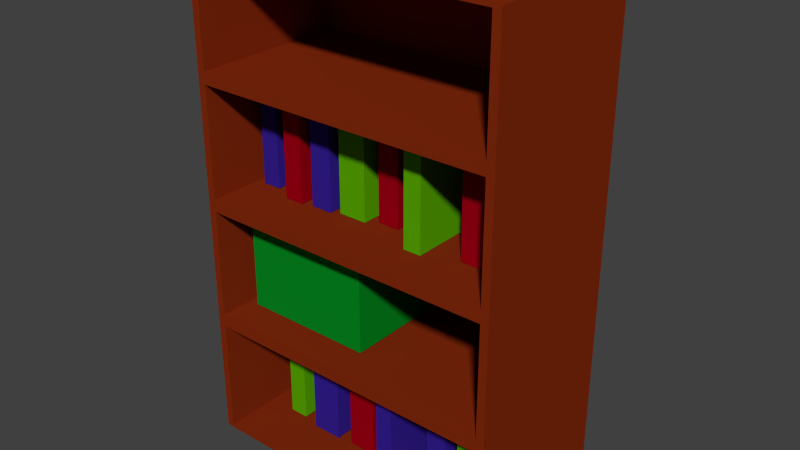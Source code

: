 # Source: bookshelf.blend  (saved by Blender 2.76.0; exported with 4.5.12 LTS)
import bpy
from mathutils import Matrix  # noqa: F401  (used for matrix-valued properties, if any)

bpy.ops.wm.read_factory_settings(use_empty=True)
scene = bpy.context.scene
scene.name = 'Scene'

# ---- collections
col_collection_1 = bpy.data.collections.new('Collection 1'); scene.collection.children.link(col_collection_1)

# ---- materials (node trees are filled in below, after node groups)
mat_box_green = bpy.data.materials.new('box_green')
mat_box_green.alpha_threshold = 0.0
mat_box_green.use_transparent_shadow = False
mat_box_green.diffuse_color = (0.001948, 0.2529, 0.01524, 1.0)
mat_box_green.roughness = 0.5
mat_box_green.specular_intensity = 0.0
mat_book_blue = bpy.data.materials.new('book_blue')
mat_book_blue.alpha_threshold = 0.0
mat_book_blue.use_transparent_shadow = False
mat_book_blue.diffuse_color = (0.03504, 0.01365, 0.2883, 1.0)
mat_book_blue.roughness = 0.5
mat_book_blue.specular_intensity = 0.0
mat_book_green = bpy.data.materials.new('book_green')
mat_book_green.alpha_threshold = 0.0
mat_book_green.use_transparent_shadow = False
mat_book_green.diffuse_color = (0.09662, 0.402, 0.0, 1.0)
mat_book_green.roughness = 0.5
mat_book_green.specular_intensity = 0.0
mat_book_red = bpy.data.materials.new('book_red')
mat_book_red.alpha_threshold = 0.0
mat_book_red.use_transparent_shadow = False
mat_book_red.diffuse_color = (0.3264, 0.0, 0.007006, 1.0)
mat_book_red.roughness = 0.5
mat_book_red.specular_intensity = 0.0
mat_bookshelf_brown = bpy.data.materials.new('bookshelf_brown')
mat_bookshelf_brown.alpha_threshold = 0.0
mat_bookshelf_brown.use_transparent_shadow = False
mat_bookshelf_brown.diffuse_color = (0.2266, 0.02343, 0.004256, 1.0)
mat_bookshelf_brown.roughness = 0.5
mat_bookshelf_brown.specular_intensity = 0.0

# ---- material node trees

# ---- world
world_world = bpy.data.worlds.new('World'); scene.world = world_world
world_world.color = (0.05088, 0.05088, 0.05088)
world_world.use_sun_shadow = False
world_world.sun_shadow_jitter_overblur = 0.0
world_world.cycles.sampling_method = 'MANUAL'
world_world.cycles.sample_map_resolution = 256

# ---- meshes
me_cube_014 = bpy.data.meshes.new('Cube.014')
me_cube_014.from_pydata([(-1.0, -1.0, -1.0), (-1.0, -1.0, 1.0), (-1.0, 1.0, -1.0), (-1.0, 1.0, 1.0), (1.0, -1.0, -1.0), (1.0, -1.0, 1.0), (1.0, 1.0, -1.0), (1.0, 1.0, 1.0), (-1.055, -1.055, 0.9937), (-1.055, 1.055, 0.9937), (1.055, 1.055, 0.9937), (1.055, -1.055, 0.9937), (-1.055, -1.055, 1.236), (-1.055, 1.055, 1.236), (1.055, 1.055, 1.236), (1.055, -1.055, 1.236)], [], [(1, 3, 2, 0), (3, 7, 6, 2), (7, 5, 4, 6), (5, 1, 0, 4), (0, 2, 6, 4), (7, 3, 9, 10), (8, 11, 15, 12), (5, 7, 10, 11), (3, 1, 8, 9), (1, 5, 11, 8), (15, 14, 13, 12), (10, 9, 13, 14), (11, 10, 14, 15), (9, 8, 12, 13)])
me_cube_014.materials.append(mat_box_green)
me_cube_014.use_remesh_preserve_volume = False
me_cube_014.use_remesh_preserve_attributes = False
me_cube_014.use_mirror_vertex_groups = False
me_cube_014.update()
me_cube_013 = bpy.data.meshes.new('Cube.013')
me_cube_013.from_pydata([(-1.0, -1.0, -1.0), (-1.0, -1.0, 1.0), (-1.0, 1.0, -1.0), (-1.0, 1.0, 1.0), (1.0, -1.0, -1.0), (1.0, -1.0, 1.0), (1.0, 1.0, -1.0), (1.0, 1.0, 1.0)], [], [(1, 3, 2, 0), (3, 7, 6, 2), (7, 5, 4, 6), (5, 1, 0, 4), (0, 2, 6, 4), (5, 7, 3, 1)])
me_cube_013.materials.append(mat_book_blue)
me_cube_013.use_remesh_preserve_volume = False
me_cube_013.use_remesh_preserve_attributes = False
me_cube_013.use_mirror_vertex_groups = False
me_cube_013.update()
me_cube_012 = bpy.data.meshes.new('Cube.012')
me_cube_012.from_pydata([(-1.0, -1.0, -1.0), (-1.0, -1.0, 1.0), (-1.0, 1.0, -1.0), (-1.0, 1.0, 1.0), (1.0, -1.0, -1.0), (1.0, -1.0, 1.0), (1.0, 1.0, -1.0), (1.0, 1.0, 1.0)], [], [(1, 3, 2, 0), (3, 7, 6, 2), (7, 5, 4, 6), (5, 1, 0, 4), (0, 2, 6, 4), (5, 7, 3, 1)])
me_cube_012.materials.append(mat_book_green)
me_cube_012.use_remesh_preserve_volume = False
me_cube_012.use_remesh_preserve_attributes = False
me_cube_012.use_mirror_vertex_groups = False
me_cube_012.update()
me_cube_011 = bpy.data.meshes.new('Cube.011')
me_cube_011.from_pydata([(-1.0, -1.0, -1.0), (-1.0, -1.0, 1.0), (-1.0, 1.0, -1.0), (-1.0, 1.0, 1.0), (1.0, -1.0, -1.0), (1.0, -1.0, 1.0), (1.0, 1.0, -1.0), (1.0, 1.0, 1.0)], [], [(1, 3, 2, 0), (3, 7, 6, 2), (7, 5, 4, 6), (5, 1, 0, 4), (0, 2, 6, 4), (5, 7, 3, 1)])
me_cube_011.materials.append(mat_book_green)
me_cube_011.use_remesh_preserve_volume = False
me_cube_011.use_remesh_preserve_attributes = False
me_cube_011.use_mirror_vertex_groups = False
me_cube_011.update()
me_cube_010 = bpy.data.meshes.new('Cube.010')
me_cube_010.from_pydata([(-1.0, -1.0, -1.0), (-1.0, -1.0, 1.0), (-1.0, 1.0, -1.0), (-1.0, 1.0, 1.0), (1.0, -1.0, -1.0), (1.0, -1.0, 1.0), (1.0, 1.0, -1.0), (1.0, 1.0, 1.0)], [], [(1, 3, 2, 0), (3, 7, 6, 2), (7, 5, 4, 6), (5, 1, 0, 4), (0, 2, 6, 4), (5, 7, 3, 1)])
me_cube_010.materials.append(mat_book_red)
me_cube_010.use_remesh_preserve_volume = False
me_cube_010.use_remesh_preserve_attributes = False
me_cube_010.use_mirror_vertex_groups = False
me_cube_010.update()
me_cube_009 = bpy.data.meshes.new('Cube.009')
me_cube_009.from_pydata([(-1.0, -1.0, -1.0), (-1.0, -1.0, 1.0), (-1.0, 1.0, -1.0), (-1.0, 1.0, 1.0), (1.0, -1.0, -1.0), (1.0, -1.0, 1.0), (1.0, 1.0, -1.0), (1.0, 1.0, 1.0)], [], [(1, 3, 2, 0), (3, 7, 6, 2), (7, 5, 4, 6), (5, 1, 0, 4), (0, 2, 6, 4), (5, 7, 3, 1)])
me_cube_009.materials.append(mat_book_blue)
me_cube_009.use_remesh_preserve_volume = False
me_cube_009.use_remesh_preserve_attributes = False
me_cube_009.use_mirror_vertex_groups = False
me_cube_009.update()
me_cube_008 = bpy.data.meshes.new('Cube.008')
me_cube_008.from_pydata([(-1.0, -1.0, -1.0), (-1.0, -1.0, 1.0), (-1.0, 1.0, -1.0), (-1.0, 1.0, 1.0), (1.0, -1.0, -1.0), (1.0, -1.0, 1.0), (1.0, 1.0, -1.0), (1.0, 1.0, 1.0)], [], [(1, 3, 2, 0), (3, 7, 6, 2), (7, 5, 4, 6), (5, 1, 0, 4), (0, 2, 6, 4), (5, 7, 3, 1)])
me_cube_008.materials.append(mat_book_blue)
me_cube_008.use_remesh_preserve_volume = False
me_cube_008.use_remesh_preserve_attributes = False
me_cube_008.use_mirror_vertex_groups = False
me_cube_008.update()
me_cube_007 = bpy.data.meshes.new('Cube.007')
me_cube_007.from_pydata([(-1.0, -1.0, -1.0), (-1.0, -1.0, 1.0), (-1.0, 1.0, -1.0), (-1.0, 1.0, 1.0), (1.0, -1.0, -1.0), (1.0, -1.0, 1.0), (1.0, 1.0, -1.0), (1.0, 1.0, 1.0)], [], [(1, 3, 2, 0), (3, 7, 6, 2), (7, 5, 4, 6), (5, 1, 0, 4), (0, 2, 6, 4), (5, 7, 3, 1)])
me_cube_007.materials.append(mat_book_blue)
me_cube_007.use_remesh_preserve_volume = False
me_cube_007.use_remesh_preserve_attributes = False
me_cube_007.use_mirror_vertex_groups = False
me_cube_007.update()
me_cube_006 = bpy.data.meshes.new('Cube.006')
me_cube_006.from_pydata([(-1.0, -1.0, -1.0), (-1.0, -1.0, 1.0), (-1.0, 1.0, -1.0), (-1.0, 1.0, 1.0), (1.0, -1.0, -1.0), (1.0, -1.0, 1.0), (1.0, 1.0, -1.0), (1.0, 1.0, 1.0)], [], [(1, 3, 2, 0), (3, 7, 6, 2), (7, 5, 4, 6), (5, 1, 0, 4), (0, 2, 6, 4), (5, 7, 3, 1)])
me_cube_006.materials.append(mat_book_red)
me_cube_006.use_remesh_preserve_volume = False
me_cube_006.use_remesh_preserve_attributes = False
me_cube_006.use_mirror_vertex_groups = False
me_cube_006.update()
me_cube_005 = bpy.data.meshes.new('Cube.005')
me_cube_005.from_pydata([(-1.0, -1.0, -1.0), (-1.0, -1.0, 1.0), (-1.0, 1.0, -1.0), (-1.0, 1.0, 1.0), (1.0, -1.0, -1.0), (1.0, -1.0, 1.0), (1.0, 1.0, -1.0), (1.0, 1.0, 1.0)], [], [(1, 3, 2, 0), (3, 7, 6, 2), (7, 5, 4, 6), (5, 1, 0, 4), (0, 2, 6, 4), (5, 7, 3, 1)])
me_cube_005.materials.append(mat_book_red)
me_cube_005.use_remesh_preserve_volume = False
me_cube_005.use_remesh_preserve_attributes = False
me_cube_005.use_mirror_vertex_groups = False
me_cube_005.update()
me_cube_004 = bpy.data.meshes.new('Cube.004')
me_cube_004.from_pydata([(-1.0, -1.0, -1.0), (-1.0, -1.0, 1.0), (-1.0, 1.0, -1.0), (-1.0, 1.0, 1.0), (1.0, -1.0, -1.0), (1.0, -1.0, 1.0), (1.0, 1.0, -1.0), (1.0, 1.0, 1.0)], [], [(1, 3, 2, 0), (3, 7, 6, 2), (7, 5, 4, 6), (5, 1, 0, 4), (0, 2, 6, 4), (5, 7, 3, 1)])
me_cube_004.materials.append(mat_book_green)
me_cube_004.use_remesh_preserve_volume = False
me_cube_004.use_remesh_preserve_attributes = False
me_cube_004.use_mirror_vertex_groups = False
me_cube_004.update()
me_cube_003 = bpy.data.meshes.new('Cube.003')
me_cube_003.from_pydata([(-1.0, -1.0, -1.0), (-1.0, -1.0, 1.0), (-1.0, 1.0, -1.0), (-1.0, 1.0, 1.0), (1.0, -1.0, -1.0), (1.0, -1.0, 1.0), (1.0, 1.0, -1.0), (1.0, 1.0, 1.0)], [], [(1, 3, 2, 0), (3, 7, 6, 2), (7, 5, 4, 6), (5, 1, 0, 4), (0, 2, 6, 4), (5, 7, 3, 1)])
me_cube_003.materials.append(mat_book_green)
me_cube_003.use_remesh_preserve_volume = False
me_cube_003.use_remesh_preserve_attributes = False
me_cube_003.use_mirror_vertex_groups = False
me_cube_003.update()
me_cube_002 = bpy.data.meshes.new('Cube.002')
me_cube_002.from_pydata([(-1.0, -1.0, -1.0), (-1.0, -1.0, 1.0), (-1.0, 1.0, -1.0), (-1.0, 1.0, 1.0), (1.0, -1.0, -1.0), (1.0, -1.0, 1.0), (1.0, 1.0, -1.0), (1.0, 1.0, 1.0)], [], [(1, 3, 2, 0), (3, 7, 6, 2), (7, 5, 4, 6), (5, 1, 0, 4), (0, 2, 6, 4), (5, 7, 3, 1)])
me_cube_002.materials.append(mat_book_red)
me_cube_002.use_remesh_preserve_volume = False
me_cube_002.use_remesh_preserve_attributes = False
me_cube_002.use_mirror_vertex_groups = False
me_cube_002.update()
me_cube = bpy.data.meshes.new('Cube')
me_cube.from_pydata([(-1.0, -1.0, -1.0), (-1.0, -1.0, 1.0), (-1.0, 1.0, -1.0), (-1.0, 1.0, 1.0), (1.0, -1.0, -1.0), (1.0, -1.0, 1.0), (1.0, 1.0, -1.0), (1.0, 1.0, 1.0)], [], [(1, 3, 2, 0), (3, 7, 6, 2), (7, 5, 4, 6), (5, 1, 0, 4), (0, 2, 6, 4), (5, 7, 3, 1)])
me_cube.materials.append(mat_book_blue)
me_cube.use_remesh_preserve_volume = False
me_cube.use_remesh_preserve_attributes = False
me_cube.use_mirror_vertex_groups = False
me_cube.update()
me_cube_001 = bpy.data.meshes.new('Cube.001')
me_cube_001.from_pydata([(-1.0, -1.0, -1.0), (-1.0, -1.0, 1.0), (-1.0, 1.0, -1.0), (-1.0, 1.0, 1.0), (1.0, -1.0, -1.0), (1.0, -1.0, 1.0), (1.0, 1.0, -1.0), (1.0, 1.0, 1.0), (-1.0, -1.0, -0.5), (-1.0, -1.0, 0.0), (-1.0, -1.0, 0.5), (-1.0, 1.0, 0.5), (-1.0, 1.0, 0.0), (-1.0, 1.0, -0.5), (1.0, 1.0, 0.5), (1.0, 1.0, 0.0), (1.0, 1.0, -0.5), (1.0, -1.0, 0.5), (1.0, -1.0, 0.0), (1.0, -1.0, -0.5), (1.0, -1.0, 0.5244), (1.0, 1.0, 0.5244), (-1.0, 1.0, 0.5244), (-1.0, -1.0, 0.5244), (-1.0, -1.0, 0.0275), (-1.0, 1.0, 0.0275), (1.0, 1.0, 0.0275), (1.0, -1.0, 0.0275), (-1.0, -1.0, -0.4693), (-1.0, 1.0, -0.4693), (1.0, 1.0, -0.4693), (1.0, -1.0, -0.4693), (-0.95, 1.0, 0.9881), (0.95, 1.0, 0.9881), (0.95, 1.0, 0.5363), (-0.95, 1.0, 0.5363), (0.95, 1.0, 0.4882), (-0.95, 1.0, 0.4882), (-0.95, 1.0, 0.03931), (0.95, 1.0, 0.03931), (0.95, 1.0, -0.01173), (-0.95, 1.0, -0.01173), (-0.95, 1.0, -0.4576), (0.95, 1.0, -0.4576), (-0.95, 1.0, -0.5125), (-0.95, 1.0, -0.9875), (0.95, 1.0, -0.5125), (0.95, 1.0, -0.9875), (-0.95, -0.9065, 0.9881), (0.95, -0.9065, 0.9881), (0.95, -0.9065, 0.5363), (-0.95, -0.9065, 0.5363), (0.95, -0.9065, 0.4882), (-0.95, -0.9065, 0.4882), (-0.95, -0.9065, 0.03931), (0.95, -0.9065, 0.03931), (0.95, -0.9065, -0.01173), (-0.95, -0.9065, -0.01173), (-0.95, -0.9065, -0.4576), (0.95, -0.9065, -0.4576), (-0.95, -0.9065, -0.5125), (-0.95, -0.9065, -0.9875), (0.95, -0.9065, -0.5125), (0.95, -0.9065, -0.9875)], [], [(8, 13, 2, 0), (16, 6, 47, 46), (16, 19, 4, 6), (19, 8, 0, 4), (0, 2, 6, 4), (5, 7, 3, 1), (20, 23, 10, 17), (27, 24, 9, 18), (31, 28, 8, 19), (21, 20, 17, 14), (26, 27, 18, 15), (30, 31, 19, 16), (22, 21, 14, 11), (25, 26, 15, 12), (29, 30, 16, 13), (23, 22, 11, 10), (24, 25, 12, 9), (28, 29, 13, 8), (1, 3, 22, 23), (22, 3, 32, 35), (5, 1, 23, 20), (7, 5, 20, 21), (10, 11, 25, 24), (26, 25, 38, 39), (14, 17, 27, 26), (17, 10, 24, 27), (9, 12, 29, 28), (12, 15, 40, 41), (15, 18, 31, 30), (18, 9, 28, 31), (41, 40, 56, 57), (21, 22, 35, 34), (3, 7, 33, 32), (7, 21, 34, 33), (33, 34, 50, 49), (25, 11, 37, 38), (11, 14, 36, 37), (14, 26, 39, 36), (37, 36, 52, 53), (29, 12, 41, 42), (15, 30, 43, 40), (30, 29, 42, 43), (32, 33, 49, 48), (13, 16, 46, 44), (6, 2, 45, 47), (2, 13, 44, 45), (48, 49, 50, 51), (53, 52, 55, 54), (57, 56, 59, 58), (60, 62, 63, 61), (38, 37, 53, 54), (45, 44, 60, 61), (35, 32, 48, 51), (42, 41, 57, 58), (36, 39, 55, 52), (46, 47, 63, 62), (34, 35, 51, 50), (40, 43, 59, 56), (39, 38, 54, 55), (47, 45, 61, 63), (43, 42, 58, 59), (44, 46, 62, 60)])
me_cube_001.materials.append(mat_bookshelf_brown)
me_cube_001.use_remesh_preserve_volume = False
me_cube_001.use_remesh_preserve_attributes = False
me_cube_001.use_mirror_vertex_groups = False
me_cube_001.update()

# ---- objects
ob_cube_014 = bpy.data.objects.new('Cube.014', me_cube_014)
ob_cube_013 = bpy.data.objects.new('Cube.013', me_cube_013)
ob_cube_012 = bpy.data.objects.new('Cube.012', me_cube_012)
ob_cube_011 = bpy.data.objects.new('Cube.011', me_cube_011)
ob_cube_010 = bpy.data.objects.new('Cube.010', me_cube_010)
ob_cube_009 = bpy.data.objects.new('Cube.009', me_cube_009)
ob_cube_008 = bpy.data.objects.new('Cube.008', me_cube_008)
ob_cube_007 = bpy.data.objects.new('Cube.007', me_cube_007)
ob_cube_006 = bpy.data.objects.new('Cube.006', me_cube_006)
ob_cube_005 = bpy.data.objects.new('Cube.005', me_cube_005)
ob_cube_004 = bpy.data.objects.new('Cube.004', me_cube_004)
ob_cube_003 = bpy.data.objects.new('Cube.003', me_cube_003)
ob_cube_002 = bpy.data.objects.new('Cube.002', me_cube_002)
ob_cube_001 = bpy.data.objects.new('Cube.001', me_cube)
ob_cube = bpy.data.objects.new('Cube', me_cube_001)

# ---- transforms, parenting, visibility, modifiers, constraints
ob_cube_014.location = (-1.375, 0.0, -1.337)
ob_cube_014.scale = (1.3, 1.0, 0.8303)
ob_cube_014.lineart.crease_threshold = 0.0
ob_cube_013.location = (-1.181, 0.2905, 1.2)
ob_cube_013.scale = (0.2151, 0.9991, 1.0)
ob_cube_013.lineart.crease_threshold = 0.0
ob_cube_012.location = (-2.129, 0.4, -3.684)
ob_cube_012.scale = (0.1878, 0.98, 1.0)
ob_cube_012.lineart.crease_threshold = 0.0
ob_cube_011.location = (2.122, 0.3, -3.684)
ob_cube_011.scale = (0.1904, 1.078, 1.0)
ob_cube_011.lineart.crease_threshold = 0.0
ob_cube_010.location = (-0.4181, 0.3778, -3.684)
ob_cube_010.scale = (0.2811, 0.9991, 1.0)
ob_cube_010.lineart.crease_threshold = 0.0
ob_cube_009.location = (0.3908, 0.2327, -3.684)
ob_cube_009.scale = (0.1729, 1.164, 1.0)
ob_cube_009.lineart.crease_threshold = 0.0
ob_cube_008.location = (-1.29, 0.3536, -3.684)
ob_cube_008.scale = (0.3015, 1.017, 1.0)
ob_cube_008.lineart.crease_threshold = 0.0
ob_cube_007.location = (1.222, 0.3536, -3.684)
ob_cube_007.scale = (0.213, 0.8112, 1.0)
ob_cube_007.lineart.crease_threshold = 0.0
ob_cube_006.location = (0.1273, 0.3536, 1.2)
ob_cube_006.scale = (0.213, 0.8112, 1.0)
ob_cube_006.lineart.crease_threshold = 0.0
ob_cube_005.location = (2.109, 0.3536, 1.2)
ob_cube_005.scale = (0.3015, 1.017, 1.0)
ob_cube_005.lineart.crease_threshold = 0.0
ob_cube_004.location = (1.022, 0.2327, 1.2)
ob_cube_004.scale = (0.1729, 1.164, 1.0)
ob_cube_004.lineart.crease_threshold = 0.0
ob_cube_003.location = (-0.5409, 0.3778, 1.2)
ob_cube_003.scale = (0.2811, 0.9991, 1.0)
ob_cube_003.lineart.crease_threshold = 0.0
ob_cube_002.location = (-1.781, 0.3, 1.2)
ob_cube_002.scale = (0.1904, 1.078, 1.0)
ob_cube_002.lineart.crease_threshold = 0.0
ob_cube_001.location = (-2.536, 0.4, 1.2)
ob_cube_001.scale = (0.1878, 0.98, 1.0)
ob_cube_001.lineart.crease_threshold = 0.0
ob_cube.location = (0.0, 0.0, 0.0)
ob_cube.rotation_euler = (0.0, -0.0, -3.142)
ob_cube.scale = (3.064, 1.634, 4.797)
ob_cube.lineart.crease_threshold = 0.0

# ---- collection membership
col_collection_1.objects.link(ob_cube_014)
col_collection_1.objects.link(ob_cube_013)
col_collection_1.objects.link(ob_cube_012)
col_collection_1.objects.link(ob_cube_011)
col_collection_1.objects.link(ob_cube_010)
col_collection_1.objects.link(ob_cube_009)
col_collection_1.objects.link(ob_cube_008)
col_collection_1.objects.link(ob_cube_007)
col_collection_1.objects.link(ob_cube_006)
col_collection_1.objects.link(ob_cube_005)
col_collection_1.objects.link(ob_cube_004)
col_collection_1.objects.link(ob_cube_003)
col_collection_1.objects.link(ob_cube_002)
col_collection_1.objects.link(ob_cube_001)
col_collection_1.objects.link(ob_cube)

# ---- scene / render settings (as saved in the file)
scene.frame_start = 1; scene.frame_end = 250; scene.frame_set(1)
scene.render.engine = 'BLENDER_EEVEE_NEXT'
scene.render.resolution_percentage = 50
scene.render.dither_intensity = 0.0
scene.cycles.use_denoising = False
scene.cycles.samples = 10
scene.cycles.sampling_pattern = 'TABULATED_SOBOL'
scene.cycles.light_sampling_threshold = 0.0
scene.cycles.use_adaptive_sampling = False
scene.cycles.use_light_tree = False
scene.cycles.blur_glossy = 0.0
scene.cycles.pixel_filter_type = 'GAUSSIAN'
scene.cycles.sample_clamp_indirect = 0.0
scene.view_settings.view_transform = 'Standard'
bpy.context.view_layer.update()

# ---- added for rendering (the .blend has no active camera and no usable light): camera, sun
cam_auto = bpy.data.cameras.new('AutoCamera')
cam_auto.lens = 50.0
cam_auto.sensor_width = 36.0
cam_auto.clip_end = 1000.0
ob_auto_camera = bpy.data.objects.new('AutoCamera', cam_auto)
scene.collection.objects.link(ob_auto_camera)
ob_auto_camera.location = (10.9591, -13.1509, 8.76726)
ob_auto_camera.rotation_euler = (1.09748, -7.21219e-08, 0.694738)
scene.camera = ob_auto_camera
light_auto_sun = bpy.data.lights.new('AutoSun', 'SUN')
light_auto_sun.energy = 3.0
light_auto_sun.angle = 0.0523599
ob_auto_sun = bpy.data.objects.new('AutoSun', light_auto_sun)
scene.collection.objects.link(ob_auto_sun)
ob_auto_sun.rotation_euler = (0.872665, 0.174533, 0.523599)
bpy.context.view_layer.update()
